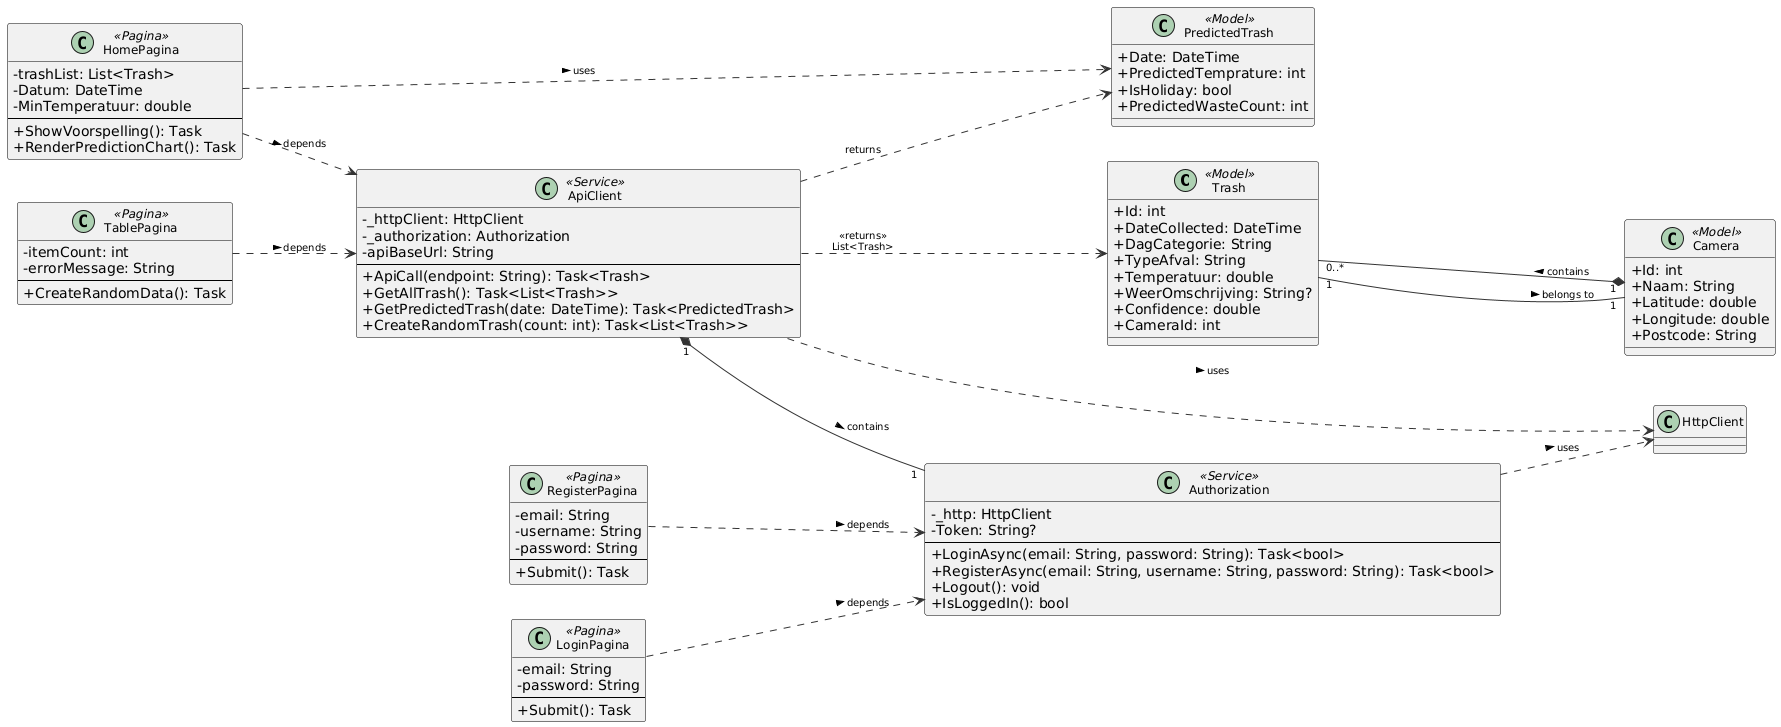

The diagram above was rendered by PlantUML. Its source (embedded in the PNG):
@startuml
' === Stijlinstellingen ===
skinparam classAttributeIconSize 0
skinparam classFontSize 12
skinparam classBorderColor #000000
skinparam arrowColor #333333
skinparam arrowFontSize 10
left to right direction

' === Modellen ===
class Trash <<Model>> {
  +Id: int
  +DateCollected: DateTime
  +DagCategorie: String
  +TypeAfval: String
  +Temperatuur: double
  +WeerOmschrijving: String?
  +Confidence: double
  +CameraId: int
}

class PredictedTrash <<Model>> {
  +Date: DateTime
  +PredictedTemprature: int
  +IsHoliday: bool
  +PredictedWasteCount: int
}

class Camera <<Model>> {
  +Id: int
  +Naam: String
  +Latitude: double
  +Longitude: double
  +Postcode: String
}

' === Services ===
class ApiClient <<Service>> {
  -_httpClient: HttpClient
  -_authorization: Authorization
  -apiBaseUrl: String
  --
  +ApiCall(endpoint: String): Task<Trash>
  +GetAllTrash(): Task<List<Trash>>
  +GetPredictedTrash(date: DateTime): Task<PredictedTrash>
  +CreateRandomTrash(count: int): Task<List<Trash>>
}

class Authorization <<Service>> {
  -_http: HttpClient
  -Token: String?
  --
  +LoginAsync(email: String, password: String): Task<bool>
  +RegisterAsync(email: String, username: String, password: String): Task<bool>
  +Logout(): void
  +IsLoggedIn(): bool
}

' === Pagina's ===
class HomePagina <<Pagina>> {
  -trashList: List<Trash>
  -Datum: DateTime
  -MinTemperatuur: double
  --
  +ShowVoorspelling(): Task
  +RenderPredictionChart(): Task
}

class TablePagina <<Pagina>> {
  -itemCount: int
  -errorMessage: String
  --
  +CreateRandomData(): Task
}

class LoginPagina <<Pagina>> {
  -email: String
  -password: String
  --
  +Submit(): Task
}

class RegisterPagina <<Pagina>> {
  -email: String
  -username: String
  -password: String
  --
  +Submit(): Task
}

' === Relaties === 
ApiClient "1" *-- "1" Authorization : contains >
ApiClient ..> HttpClient : uses >
ApiClient ..> Trash : «returns»\nList<Trash>
ApiClient ..> PredictedTrash : «returns»

Authorization ..> HttpClient : uses >

Trash "1" -- "1" Camera : belongs to >
Camera "1" *-- "0..*" Trash : contains >

HomePagina ..> ApiClient : depends >
TablePagina ..> ApiClient : depends >
LoginPagina ..> Authorization : depends >
RegisterPagina ..> Authorization : depends >
HomePagina ..> PredictedTrash : uses >
@enduml